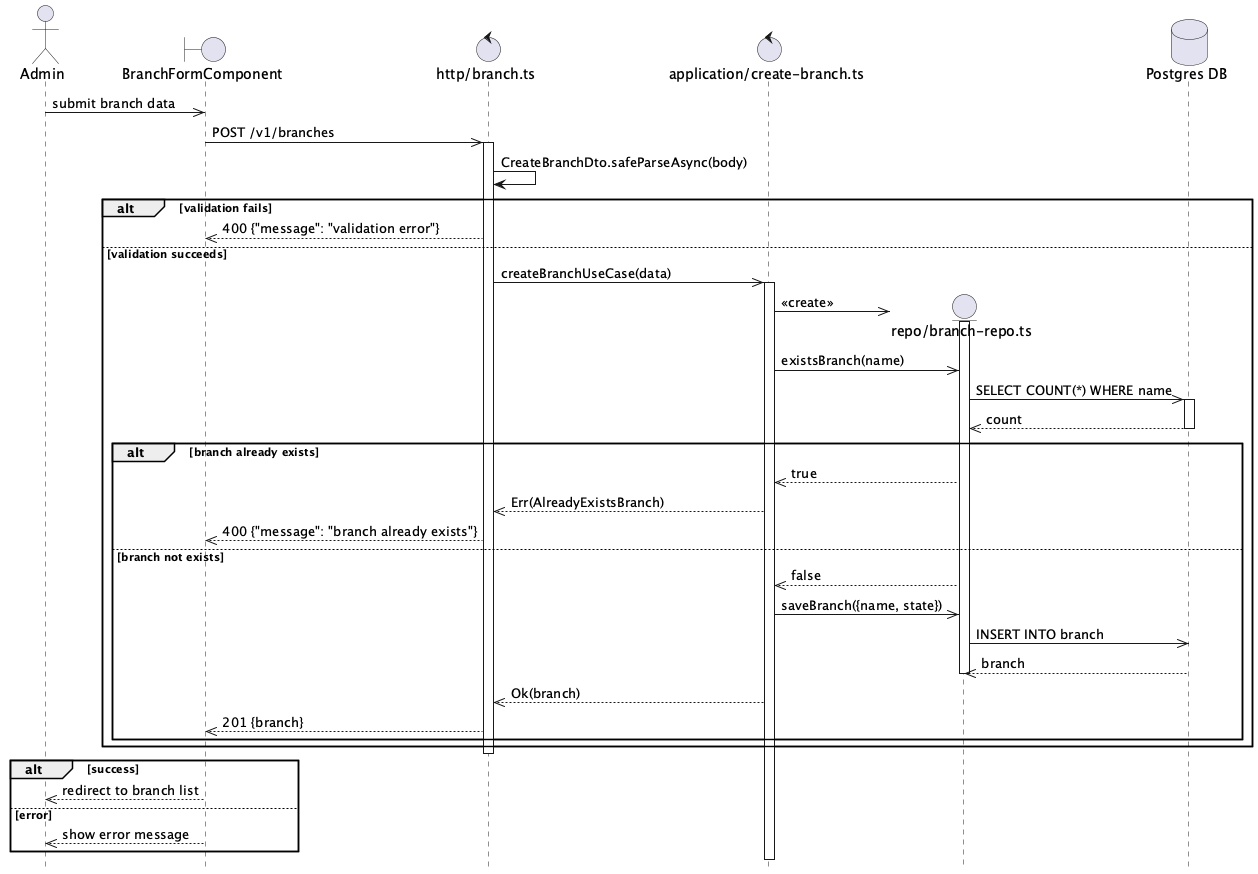

The diagram above was rendered by PlantUML. Its source (embedded in the PNG):
@startuml Branch Create Flow
hide footbox

actor Admin

boundary "BranchFormComponent" as Component
control "http/branch.ts" as Http
control "application/create-branch.ts" as UseCase

Admin ->> Component: submit branch data

Component ->> Http: POST /v1/branches
activate Http

Http -> Http: CreateBranchDto.safeParseAsync(body)

alt validation fails
    Http -->> Component: 400 {"message": "validation error"}
else validation succeeds
    Http ->> UseCase: createBranchUseCase(data)
    activate UseCase

    create entity "repo/branch-repo.ts" as BranchRepo
    database "Postgres DB" as DB
    UseCase ->> BranchRepo: <<create>>
    activate BranchRepo

    UseCase ->> BranchRepo: existsBranch(name)

    BranchRepo ->> DB: SELECT COUNT(*) WHERE name
    activate DB
    DB -->> BranchRepo: count
    deactivate DB

    alt branch already exists
        BranchRepo -->> UseCase: true
        UseCase -->> Http: Err(AlreadyExistsBranch)
        Http -->> Component: 400 {"message": "branch already exists"}
    else branch not exists
        BranchRepo -->> UseCase: false

        UseCase ->> BranchRepo: saveBranch({name, state})

        BranchRepo ->> DB: INSERT INTO branch
        DB -->> BranchRepo: branch
        deactivate BranchRepo

        UseCase -->> Http: Ok(branch)
        Http -->> Component: 201 {branch}
    end
end

deactivate Http

alt success
    Component -->> Admin: redirect to branch list
else error
    Component -->> Admin: show error message
end

@enduml